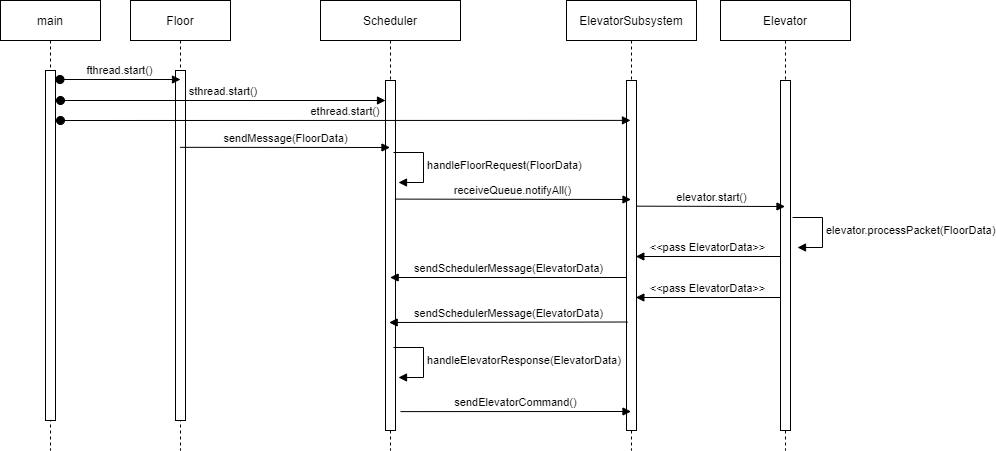

The diagram above was exported from draw.io. Its source (the exported page's mxGraphModel, read from the mxfile embedded in the PNG):
<mxGraphModel dx="2311" dy="565" grid="1" gridSize="10" guides="1" tooltips="1" connect="1" arrows="1" fold="1" page="1" pageScale="1" pageWidth="850" pageHeight="1100" math="0" shadow="0">
  <root>
    <mxCell id="0" />
    <mxCell id="1" parent="0" />
    <mxCell id="3nuBFxr9cyL0pnOWT2aG-1" value="Floor" style="shape=umlLifeline;perimeter=lifelinePerimeter;container=1;collapsible=0;recursiveResize=0;rounded=0;shadow=0;strokeWidth=1;" parent="1" vertex="1">
      <mxGeometry x="120" y="80" width="100" height="450" as="geometry" />
    </mxCell>
    <mxCell id="3nuBFxr9cyL0pnOWT2aG-2" value="" style="points=[];perimeter=orthogonalPerimeter;rounded=0;shadow=0;strokeWidth=1;" parent="3nuBFxr9cyL0pnOWT2aG-1" vertex="1">
      <mxGeometry x="45" y="70" width="10" height="350" as="geometry" />
    </mxCell>
    <mxCell id="3nuBFxr9cyL0pnOWT2aG-5" value="ElevatorSubsystem" style="shape=umlLifeline;perimeter=lifelinePerimeter;container=1;collapsible=0;recursiveResize=0;rounded=0;shadow=0;strokeWidth=1;" parent="1" vertex="1">
      <mxGeometry x="556" y="80" width="130" height="450" as="geometry" />
    </mxCell>
    <mxCell id="3nuBFxr9cyL0pnOWT2aG-6" value="" style="points=[];perimeter=orthogonalPerimeter;rounded=0;shadow=0;strokeWidth=1;" parent="3nuBFxr9cyL0pnOWT2aG-5" vertex="1">
      <mxGeometry x="60" y="80" width="10" height="350" as="geometry" />
    </mxCell>
    <mxCell id="fYmff3_jS9wJgDTUg5pZ-1" value="Scheduler" style="shape=umlLifeline;perimeter=lifelinePerimeter;container=1;collapsible=0;recursiveResize=0;rounded=0;shadow=0;strokeWidth=1;" parent="1" vertex="1">
      <mxGeometry x="310" y="80" width="140" height="450" as="geometry" />
    </mxCell>
    <mxCell id="fYmff3_jS9wJgDTUg5pZ-2" value="" style="points=[];perimeter=orthogonalPerimeter;rounded=0;shadow=0;strokeWidth=1;" parent="fYmff3_jS9wJgDTUg5pZ-1" vertex="1">
      <mxGeometry x="65" y="80" width="10" height="350" as="geometry" />
    </mxCell>
    <mxCell id="sEXRmXH9i1WQ5U35b9Ib-6" value="sendMessage(FloorData)" style="html=1;verticalAlign=bottom;endArrow=block;edgeStyle=elbowEdgeStyle;elbow=vertical;curved=0;rounded=0;" parent="1" edge="1">
      <mxGeometry width="80" relative="1" as="geometry">
        <mxPoint x="169.66666666666674" y="226.83333333333337" as="sourcePoint" />
        <mxPoint x="379.5" y="226.83333333333337" as="targetPoint" />
      </mxGeometry>
    </mxCell>
    <mxCell id="sEXRmXH9i1WQ5U35b9Ib-9" value="handleFloorRequest(FloorData)" style="html=1;align=left;spacingLeft=2;endArrow=block;rounded=0;edgeStyle=orthogonalEdgeStyle;curved=0;rounded=0;" parent="1" edge="1">
      <mxGeometry x="0.0023" relative="1" as="geometry">
        <mxPoint x="383" y="232" as="sourcePoint" />
        <Array as="points">
          <mxPoint x="413" y="262" />
        </Array>
        <mxPoint x="388" y="262.0000000000001" as="targetPoint" />
        <mxPoint as="offset" />
      </mxGeometry>
    </mxCell>
    <mxCell id="sEXRmXH9i1WQ5U35b9Ib-10" value="receiveQueue.notifyAll()" style="html=1;verticalAlign=bottom;endArrow=block;edgeStyle=elbowEdgeStyle;elbow=vertical;curved=0;rounded=0;exitX=0.941;exitY=0.196;exitDx=0;exitDy=0;exitPerimeter=0;" parent="1" edge="1">
      <mxGeometry width="80" relative="1" as="geometry">
        <mxPoint x="384.40999999999985" y="278.6" as="sourcePoint" />
        <mxPoint x="620.5" y="279" as="targetPoint" />
      </mxGeometry>
    </mxCell>
    <mxCell id="sEXRmXH9i1WQ5U35b9Ib-12" value="elevator.processPacket(FloorData)" style="html=1;align=left;spacingLeft=2;endArrow=block;rounded=0;edgeStyle=orthogonalEdgeStyle;curved=0;rounded=0;" parent="1" edge="1">
      <mxGeometry relative="1" as="geometry">
        <mxPoint x="782" y="297" as="sourcePoint" />
        <Array as="points">
          <mxPoint x="812" y="327" />
        </Array>
        <mxPoint x="787" y="327.0000000000001" as="targetPoint" />
      </mxGeometry>
    </mxCell>
    <mxCell id="sEXRmXH9i1WQ5U35b9Ib-13" value="sendSchedulerMessage(ElevatorData)" style="html=1;verticalAlign=bottom;endArrow=block;edgeStyle=elbowEdgeStyle;elbow=vertical;curved=0;rounded=0;" parent="1" edge="1">
      <mxGeometry width="80" relative="1" as="geometry">
        <mxPoint x="616" y="357" as="sourcePoint" />
        <mxPoint x="379.6666666666665" y="356.83333333333337" as="targetPoint" />
      </mxGeometry>
    </mxCell>
    <mxCell id="sEXRmXH9i1WQ5U35b9Ib-14" value="sendSchedulerMessage(ElevatorData)" style="html=1;verticalAlign=bottom;endArrow=block;edgeStyle=elbowEdgeStyle;elbow=vertical;curved=0;rounded=0;exitX=0.104;exitY=0.43;exitDx=0;exitDy=0;exitPerimeter=0;" parent="1" edge="1">
      <mxGeometry width="80" relative="1" as="geometry">
        <mxPoint x="617.04" y="401.5" as="sourcePoint" />
        <mxPoint x="378.6666666666665" y="401.83333333333337" as="targetPoint" />
      </mxGeometry>
    </mxCell>
    <mxCell id="sEXRmXH9i1WQ5U35b9Ib-15" value="handleElevatorResponse(ElevatorData)" style="html=1;align=left;spacingLeft=2;endArrow=block;rounded=0;edgeStyle=orthogonalEdgeStyle;curved=0;rounded=0;" parent="1" edge="1">
      <mxGeometry x="0.0023" relative="1" as="geometry">
        <mxPoint x="383" y="427" as="sourcePoint" />
        <Array as="points">
          <mxPoint x="413" y="457" />
        </Array>
        <mxPoint x="388" y="457.0000000000001" as="targetPoint" />
        <mxPoint as="offset" />
      </mxGeometry>
    </mxCell>
    <mxCell id="sEXRmXH9i1WQ5U35b9Ib-16" value="sendElevatorCommand()" style="html=1;verticalAlign=bottom;endArrow=block;edgeStyle=elbowEdgeStyle;elbow=vertical;curved=0;rounded=0;exitX=1.5;exitY=0.686;exitDx=0;exitDy=0;exitPerimeter=0;" parent="1" edge="1">
      <mxGeometry width="80" relative="1" as="geometry">
        <mxPoint x="390" y="491.10000000000014" as="sourcePoint" />
        <mxPoint x="620.5" y="490.66666666666674" as="targetPoint" />
      </mxGeometry>
    </mxCell>
    <mxCell id="sEXRmXH9i1WQ5U35b9Ib-17" value="Elevator" style="shape=umlLifeline;perimeter=lifelinePerimeter;container=1;collapsible=0;recursiveResize=0;rounded=0;shadow=0;strokeWidth=1;" parent="1" vertex="1">
      <mxGeometry x="710" y="80" width="130" height="450" as="geometry" />
    </mxCell>
    <mxCell id="sEXRmXH9i1WQ5U35b9Ib-18" value="" style="points=[];perimeter=orthogonalPerimeter;rounded=0;shadow=0;strokeWidth=1;" parent="sEXRmXH9i1WQ5U35b9Ib-17" vertex="1">
      <mxGeometry x="60" y="80" width="10" height="350" as="geometry" />
    </mxCell>
    <mxCell id="sEXRmXH9i1WQ5U35b9Ib-19" value="elevator.start()" style="html=1;verticalAlign=bottom;endArrow=block;edgeStyle=elbowEdgeStyle;elbow=vertical;curved=0;rounded=0;" parent="1" edge="1">
      <mxGeometry width="80" relative="1" as="geometry">
        <mxPoint x="626" y="285.66666666666674" as="sourcePoint" />
        <mxPoint x="774.5" y="285.66666666666674" as="targetPoint" />
      </mxGeometry>
    </mxCell>
    <mxCell id="sEXRmXH9i1WQ5U35b9Ib-27" value="&amp;lt;&amp;lt;pass ElevatorData&amp;gt;&amp;gt;" style="html=1;verticalAlign=bottom;endArrow=block;edgeStyle=elbowEdgeStyle;elbow=vertical;curved=0;rounded=0;entryX=0.933;entryY=0.347;entryDx=0;entryDy=0;entryPerimeter=0;" parent="1" edge="1">
      <mxGeometry width="80" relative="1" as="geometry">
        <mxPoint x="770" y="336" as="sourcePoint" />
        <mxPoint x="625.3299999999999" y="336.45000000000005" as="targetPoint" />
      </mxGeometry>
    </mxCell>
    <mxCell id="sEXRmXH9i1WQ5U35b9Ib-28" value="&amp;lt;&amp;lt;pass ElevatorData&amp;gt;&amp;gt;" style="html=1;verticalAlign=bottom;endArrow=block;edgeStyle=elbowEdgeStyle;elbow=vertical;curved=0;rounded=0;entryX=0.933;entryY=0.347;entryDx=0;entryDy=0;entryPerimeter=0;" parent="1" edge="1">
      <mxGeometry width="80" relative="1" as="geometry">
        <mxPoint x="770" y="377" as="sourcePoint" />
        <mxPoint x="625.3299999999999" y="377.45000000000005" as="targetPoint" />
      </mxGeometry>
    </mxCell>
    <mxCell id="w8VJFPG5az9b_QyAKceH-1" value="main" style="shape=umlLifeline;perimeter=lifelinePerimeter;container=1;collapsible=0;recursiveResize=0;rounded=0;shadow=0;strokeWidth=1;" vertex="1" parent="1">
      <mxGeometry x="-10" y="80" width="100" height="450" as="geometry" />
    </mxCell>
    <mxCell id="w8VJFPG5az9b_QyAKceH-2" value="" style="points=[];perimeter=orthogonalPerimeter;rounded=0;shadow=0;strokeWidth=1;" vertex="1" parent="w8VJFPG5az9b_QyAKceH-1">
      <mxGeometry x="45" y="70" width="10" height="350" as="geometry" />
    </mxCell>
    <mxCell id="3nuBFxr9cyL0pnOWT2aG-3" value="fthread.start()" style="verticalAlign=bottom;startArrow=oval;endArrow=block;startSize=8;shadow=0;strokeWidth=1;" parent="w8VJFPG5az9b_QyAKceH-1" edge="1">
      <mxGeometry relative="1" as="geometry">
        <mxPoint x="59.5" y="79" as="sourcePoint" />
        <mxPoint x="180" y="79" as="targetPoint" />
        <mxPoint as="offset" />
      </mxGeometry>
    </mxCell>
    <mxCell id="w8VJFPG5az9b_QyAKceH-6" value="ethread.start()" style="verticalAlign=bottom;startArrow=oval;endArrow=block;startSize=8;shadow=0;strokeWidth=1;entryX=0.4;entryY=0.114;entryDx=0;entryDy=0;entryPerimeter=0;" edge="1" parent="w8VJFPG5az9b_QyAKceH-1">
      <mxGeometry relative="1" as="geometry">
        <mxPoint x="60" y="120" as="sourcePoint" />
        <mxPoint x="630" y="119.89999999999998" as="targetPoint" />
        <mxPoint as="offset" />
      </mxGeometry>
    </mxCell>
    <mxCell id="w8VJFPG5az9b_QyAKceH-5" value="sthread.start()" style="verticalAlign=bottom;startArrow=oval;endArrow=block;startSize=8;shadow=0;strokeWidth=1;" edge="1" parent="1" target="fYmff3_jS9wJgDTUg5pZ-2">
      <mxGeometry relative="1" as="geometry">
        <mxPoint x="50" y="180" as="sourcePoint" />
        <mxPoint x="175.5" y="180" as="targetPoint" />
        <mxPoint as="offset" />
      </mxGeometry>
    </mxCell>
  </root>
</mxGraphModel>